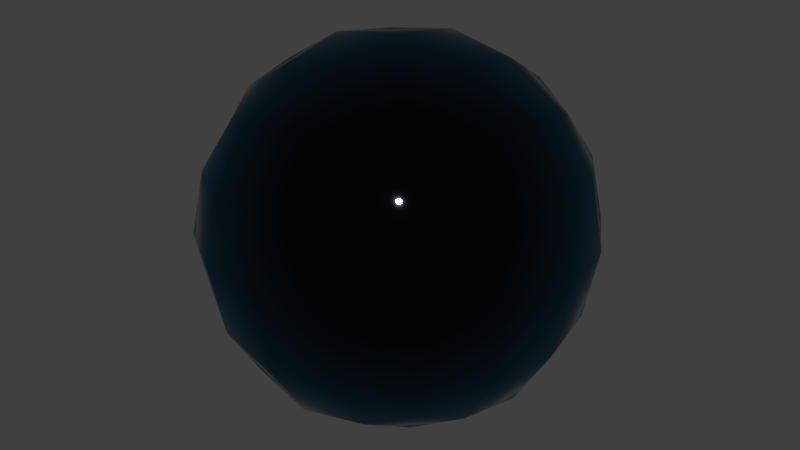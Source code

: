 # Source: 75-phone-screen.blend  (saved by Blender 2.74.0; exported with 4.5.12 LTS)
import bpy
from mathutils import Matrix  # noqa: F401  (used for matrix-valued properties, if any)

bpy.ops.wm.read_factory_settings(use_empty=True)
scene = bpy.context.scene
scene.name = 'Scene'

# ---- collections
col_collection_1 = bpy.data.collections.new('Collection 1'); scene.collection.children.link(col_collection_1)

# ---- materials (node trees are filled in below, after node groups)
mat_phone_screen = bpy.data.materials.new('phone_screen')
mat_phone_screen.alpha_threshold = 0.0
mat_phone_screen.roughness = 0.5
mat_phone_screen.line_color = (0.0, 0.0, 0.0, 1.0)

# ---- material node trees
mat_phone_screen.use_nodes = True; mat_phone_screen.node_tree.nodes.clear()
_N = mat_phone_screen.node_tree.nodes; _L = mat_phone_screen.node_tree.links
n0 = _N.new('ShaderNodeBsdfAnisotropic'); n0.name = 'Glossy BSDF.002'; n0.location = (253, -146)
n0.distribution = 'GGX'
n0.inputs[0].default_value = (0.6921, 0.6921, 0.6921, 1.0)
n0.inputs[1].default_value = 0.03162
n1 = _N.new('ShaderNodeMixShader'); n1.name = 'Mix Shader.001'; n1.location = (474, 1)
n2 = _N.new('ShaderNodeAddShader'); n2.name = 'Add Shader'; n2.location = (674, -74)
n3 = _N.new('ShaderNodeFresnel'); n3.name = 'Fresnel'; n3.location = (35, 122)
n3.inputs[0].default_value = 1.45
n4 = _N.new('ShaderNodeMath'); n4.name = 'Math.001'; n4.location = (255, 172)
n4.operation = 'POWER'
n4.use_clamp = True
n4.inputs[1].default_value = 2.0
n5 = _N.new('ShaderNodeMixShader'); n5.name = 'Mix Shader'; n5.location = (256, -6)
n6 = _N.new('ShaderNodeBsdfAnisotropic'); n6.name = 'Glossy BSDF.001'; n6.location = (31, -1)
n6.distribution = 'GGX'
n6.inputs[1].default_value = 0.03162
n7 = _N.new('ShaderNodeBsdfAnisotropic'); n7.name = 'Glossy BSDF'; n7.location = (31, -172)
n7.distribution = 'GGX'
n7.inputs[0].default_value = (0.02109, 0.02109, 0.02109, 1.0)
n7.inputs[1].default_value = 0.03162
n8 = _N.new('ShaderNodeInvert'); n8.name = 'Invert'; n8.location = (-192, 71)
n9 = _N.new('ShaderNodeValToRGB'); n9.name = 'ColorRamp.001'; n9.location = (-247, -54)
n9.color_ramp.interpolation = 'EASE'
while len(n9.color_ramp.elements) > 1: n9.color_ramp.elements.remove(n9.color_ramp.elements[-1])
n9.color_ramp.elements[0].position = 0.0; n9.color_ramp.elements[0].color = (0.03878, 0.1949, 0.3288, 1.0)
_e = n9.color_ramp.elements.new(0.5118); _e.color = (0.01678, 0.06955, 0.0394, 1.0)
_e = n9.color_ramp.elements.new(1.0); _e.color = (0.3288, 0.1879, 0.03878, 1.0)
n10 = _N.new('ShaderNodeValToRGB'); n10.name = 'ColorRamp'; n10.location = (-505, 105)
while len(n10.color_ramp.elements) > 1: n10.color_ramp.elements.remove(n10.color_ramp.elements[-1])
n10.color_ramp.elements[0].position = 0.0; n10.color_ramp.elements[0].color = (1.0, 1.0, 1.0, 1.0)
_e = n10.color_ramp.elements.new(0.7909); _e.color = (0.01961, 0.01961, 0.01961, 1.0)
n11 = _N.new('ShaderNodeVectorMath'); n11.name = 'Vector Math'; n11.location = (-687, 75)
n11.operation = 'DOT_PRODUCT'
n12 = _N.new('ShaderNodeVectorMath'); n12.name = 'Vector Math.001'; n12.location = (-688, -115)
n12.operation = 'DOT_PRODUCT'
n13 = _N.new('ShaderNodeNewGeometry'); n13.name = 'Geometry'; n13.location = (-886, 62)
n14 = _N.new('ShaderNodeTangent'); n14.name = 'Tangent'; n14.location = (-886, -161)
n14.direction_type = 'UV_MAP'
n14.uv_map = 'UVMap'
n15 = _N.new('ShaderNodeOutputMaterial'); n15.name = 'Material Output'; n15.location = (886, -142)
n16 = _N.new('ShaderNodeMath'); n16.name = 'Math'; n16.location = (-454, -126)
n16.operation = 'POWER'
n16.use_clamp = True
n16.inputs[1].default_value = 2.0
_L.new(n13.outputs[1], n11.inputs[0])
_L.new(n13.outputs[4], n11.inputs[1])
_L.new(n11.outputs[1], n10.inputs[0])
_L.new(n7.outputs[0], n5.inputs[2])
_L.new(n12.outputs[1], n16.inputs[0])
_L.new(n13.outputs[4], n12.inputs[0])
_L.new(n16.outputs[0], n9.inputs[0])
_L.new(n9.outputs[0], n6.inputs[0])
_L.new(n14.outputs[0], n12.inputs[1])
_L.new(n5.outputs[0], n1.inputs[1])
_L.new(n1.outputs[0], n2.inputs[0])
_L.new(n0.outputs[0], n1.inputs[2])
_L.new(n2.outputs[0], n15.inputs[0])
_L.new(n3.outputs[0], n4.inputs[0])
_L.new(n4.outputs[0], n1.inputs[0])
_L.new(n6.outputs[0], n5.inputs[1])
_L.new(n10.outputs[0], n8.inputs[1])
_L.new(n8.outputs[0], n5.inputs[0])
n15.is_active_output = True

# ---- world
world_world = bpy.data.worlds.new('World'); scene.world = world_world
world_world.color = (0.05088, 0.05088, 0.05088)
world_world.use_sun_shadow = False
world_world.sun_shadow_jitter_overblur = 0.0
world_world.cycles.sampling_method = 'MANUAL'
world_world.cycles.sample_map_resolution = 256

# ---- meshes
me_test = bpy.data.meshes.new('Test')
me_test.from_pydata([(4.54e-08, 1.118e-07, -0.8785), (0.3507, 3.725e-08, -0.8194), (-2.235e-08, -0.3507, -0.8194), (-0.3507, 1.639e-07, -0.8194), (1.043e-07, 0.3507, -0.8194), (0.3264, 0.3264, -0.7639), (0.3264, -0.3264, -0.7639), (-0.3264, -0.3264, -0.7639), (-0.3264, 0.3264, -0.7639), (-1.136e-07, -1.648e-07, 0.8785), (0.0, 0.3507, 0.8194), (-0.3507, -4.47e-08, 0.8194), (-2.235e-07, -0.3507, 0.8194), (0.3507, -2.682e-07, 0.8194), (0.3264, 0.3264, 0.7639), (-0.3264, 0.3264, 0.7639), (-0.3264, -0.3264, 0.7639), (0.3264, -0.3264, 0.7639), (0.8785, -2.608e-07, 0.0), (0.8194, 0.3507, 0.0), (0.8194, -3.129e-07, 0.3507), (0.8194, -0.3507, 0.0), (0.8194, -1.714e-07, -0.3507), (0.7639, 0.3264, -0.3264), (0.7639, 0.3264, 0.3264), (0.7639, -0.3264, 0.3264), (0.7639, -0.3264, -0.3264), (-2.608e-07, -0.8785, 0.0), (0.3507, -0.8194, 0.0), (-3.055e-07, -0.8194, 0.3507), (-0.3507, -0.8194, 0.0), (-1.937e-07, -0.8194, -0.3507), (0.3264, -0.7639, -0.3264), (0.3264, -0.7639, 0.3264), (-0.3264, -0.7639, 0.3264), (-0.3264, -0.7639, -0.3264), (-0.8785, 1.849e-07, 0.0), (-0.8194, -0.3507, 0.0), (-0.8194, 1.341e-07, 0.3507), (-0.8194, 0.3507, 0.0), (-0.8194, 1.937e-07, -0.3507), (-0.7639, -0.3264, -0.3264), (-0.7639, -0.3264, 0.3264), (-0.7639, 0.3264, 0.3264), (-0.7639, 0.3264, -0.3264), (1.963e-07, 0.8785, 0.0), (0.3507, 0.8194, 0.0), (1.788e-07, 0.8194, -0.3507), (-0.3507, 0.8194, 0.0), (1.714e-07, 0.8194, 0.3507), (0.3264, 0.7639, 0.3264), (0.3264, 0.7639, -0.3264), (-0.3264, 0.7639, -0.3264), (-0.3264, 0.7639, 0.3264), (0.599, 0.3021, -0.599), (0.6432, -6.333e-08, -0.6432), (0.599, -0.3021, -0.599), (0.3021, 0.599, -0.599), (1.462e-07, 0.6432, -0.6432), (-0.3021, 0.599, -0.599), (0.599, 0.599, -0.3021), (0.6432, 0.6432, 0.0), (0.599, 0.599, 0.3021), (0.3021, -0.599, -0.599), (-9.872e-08, -0.6432, -0.6432), (-0.3021, -0.599, -0.599), (0.599, -0.599, -0.3021), (0.6432, -0.6432, 0.0), (0.599, -0.599, 0.3021), (-0.599, -0.3021, -0.599), (-0.6432, 1.9e-07, -0.6432), (-0.599, 0.3021, -0.599), (-0.599, -0.599, -0.3021), (-0.6432, -0.6432, 0.0), (-0.599, -0.599, 0.3021), (-0.599, 0.599, -0.3021), (-0.6432, 0.6432, 0.0), (-0.599, 0.599, 0.3021), (0.599, 0.3021, 0.599), (0.6432, -3.316e-07, 0.6432), (0.599, -0.3021, 0.599), (0.3021, 0.599, 0.599), (1.146e-07, 0.6432, 0.6432), (-0.3021, 0.599, 0.599), (0.3021, -0.599, 0.599), (-2.962e-07, -0.6432, 0.6432), (-0.3021, -0.599, 0.599), (-0.599, -0.3021, 0.599), (-0.6432, 6.333e-08, 0.6432), (-0.599, 0.3021, 0.599), (0.5093, 0.5093, -0.5093), (0.5093, -0.5093, -0.5093), (-0.5093, -0.5093, -0.5093), (-0.5093, 0.5093, -0.5093), (0.5093, 0.5093, 0.5093), (0.5093, -0.5093, 0.5093), (-0.5093, -0.5093, 0.5093), (-0.5093, 0.5093, 0.5093)], [], [(0, 4, 5, 1), (1, 5, 54, 55), (4, 58, 57, 5), (5, 57, 90, 54), (0, 1, 6, 2), (2, 6, 63, 64), (1, 55, 56, 6), (6, 56, 91, 63), (0, 2, 7, 3), (3, 7, 69, 70), (2, 64, 65, 7), (7, 65, 92, 69), (0, 3, 8, 4), (4, 8, 59, 58), (3, 70, 71, 8), (8, 71, 93, 59), (9, 13, 14, 10), (10, 14, 81, 82), (13, 79, 78, 14), (14, 78, 94, 81), (9, 10, 15, 11), (11, 15, 89, 88), (10, 82, 83, 15), (15, 83, 97, 89), (9, 11, 16, 12), (12, 16, 86, 85), (11, 88, 87, 16), (16, 87, 96, 86), (9, 12, 17, 13), (13, 17, 80, 79), (12, 85, 84, 17), (17, 84, 95, 80), (18, 22, 23, 19), (19, 23, 60, 61), (22, 55, 54, 23), (23, 54, 90, 60), (18, 19, 24, 20), (20, 24, 78, 79), (19, 61, 62, 24), (24, 62, 94, 78), (18, 20, 25, 21), (21, 25, 68, 67), (20, 79, 80, 25), (25, 80, 95, 68), (18, 21, 26, 22), (22, 26, 56, 55), (21, 67, 66, 26), (26, 66, 91, 56), (27, 31, 32, 28), (28, 32, 66, 67), (31, 64, 63, 32), (32, 63, 91, 66), (27, 28, 33, 29), (29, 33, 84, 85), (28, 67, 68, 33), (33, 68, 95, 84), (27, 29, 34, 30), (30, 34, 74, 73), (29, 85, 86, 34), (34, 86, 96, 74), (27, 30, 35, 31), (31, 35, 65, 64), (30, 73, 72, 35), (35, 72, 92, 65), (36, 40, 41, 37), (37, 41, 72, 73), (40, 70, 69, 41), (41, 69, 92, 72), (36, 37, 42, 38), (38, 42, 87, 88), (37, 73, 74, 42), (42, 74, 96, 87), (36, 38, 43, 39), (39, 43, 77, 76), (38, 88, 89, 43), (43, 89, 97, 77), (36, 39, 44, 40), (40, 44, 71, 70), (39, 76, 75, 44), (44, 75, 93, 71), (45, 49, 50, 46), (46, 50, 62, 61), (49, 82, 81, 50), (50, 81, 94, 62), (45, 46, 51, 47), (47, 51, 57, 58), (46, 61, 60, 51), (51, 60, 90, 57), (45, 47, 52, 48), (48, 52, 75, 76), (47, 58, 59, 52), (52, 59, 93, 75), (45, 48, 53, 49), (49, 53, 83, 82), (48, 76, 77, 53), (53, 77, 97, 83)])
me_test.polygons.foreach_set('use_smooth', [True] * 96)
me_test.materials.append(mat_phone_screen)
me_test.use_remesh_preserve_volume = False
me_test.use_remesh_preserve_attributes = False
me_test.use_mirror_vertex_groups = False
me_test.update()

# ---- objects
ob_test = bpy.data.objects.new('Test', me_test)

# ---- transforms, parenting, visibility, modifiers, constraints
ob_test.location = (0.0, 0.0, 0.0)
ob_test.lock_rotations_4d = False
ob_test.empty_display_type = 'ARROWS'
ob_test.lineart.crease_threshold = 0.0

# ---- collection membership
col_collection_1.objects.link(ob_test)

# ---- scene / render settings (as saved in the file)
scene.frame_start = 1; scene.frame_end = 250; scene.frame_set(1)
scene.render.engine = 'CYCLES'
scene.render.resolution_percentage = 50
scene.render.dither_intensity = 0.0
scene.cycles.use_denoising = False
scene.cycles.samples = 10
scene.cycles.sampling_pattern = 'TABULATED_SOBOL'
scene.cycles.light_sampling_threshold = 0.0
scene.cycles.use_adaptive_sampling = False
scene.cycles.use_light_tree = False
scene.cycles.blur_glossy = 0.0
scene.cycles.volume_bounces = 1
scene.cycles.pixel_filter_type = 'GAUSSIAN'
scene.cycles.sample_clamp_indirect = 0.0
scene.view_settings.view_transform = 'Standard'
bpy.context.view_layer.update()

# ---- added for rendering (the .blend has no active camera and no usable light): camera, sun
cam_auto = bpy.data.cameras.new('AutoCamera')
cam_auto.lens = 50.0
cam_auto.sensor_width = 36.0
cam_auto.clip_end = 1000.0
ob_auto_camera = bpy.data.objects.new('AutoCamera', cam_auto)
scene.collection.objects.link(ob_auto_camera)
ob_auto_camera.location = (2.81557, -3.37868, 2.25245)
ob_auto_camera.rotation_euler = (1.09748, -7.21219e-08, 0.694738)
scene.camera = ob_auto_camera
light_auto_sun = bpy.data.lights.new('AutoSun', 'SUN')
light_auto_sun.energy = 3.0
light_auto_sun.angle = 0.0523599
ob_auto_sun = bpy.data.objects.new('AutoSun', light_auto_sun)
scene.collection.objects.link(ob_auto_sun)
ob_auto_sun.rotation_euler = (0.872665, 0.174533, 0.523599)
bpy.context.view_layer.update()
